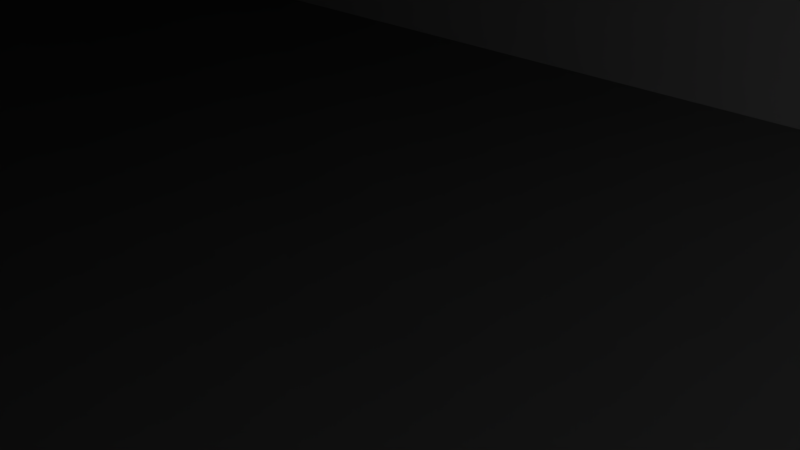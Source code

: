 # Source: Facility1.blend  (saved by Blender 2.79.0; exported with 4.5.12 LTS)
import bpy
from mathutils import Matrix  # noqa: F401  (used for matrix-valued properties, if any)

bpy.ops.wm.read_factory_settings(use_empty=True)
scene = bpy.context.scene
scene.name = 'Scene'

# ---- collections
col_collection_1 = bpy.data.collections.new('Collection 1'); scene.collection.children.link(col_collection_1)

# ---- materials (node trees are filled in below, after node groups)
mat_room1 = bpy.data.materials.new('Room1')
mat_room1.alpha_threshold = 0.0
mat_room1.use_transparent_shadow = False
mat_room1.roughness = 0.5
mat_room1.line_color = (0.0, 0.0, 0.0, 1.0)
mat_floor = bpy.data.materials.new('FLoor')
mat_floor.alpha_threshold = 0.0
mat_floor.use_transparent_shadow = False
mat_floor.diffuse_color = (0.307, 0.307, 0.307, 1.0)
mat_floor.roughness = 0.5
mat_room1_001 = bpy.data.materials.new('Room1.001')
mat_room1_001.alpha_threshold = 0.0
mat_room1_001.use_transparent_shadow = False
mat_room1_001.roughness = 0.5
mat_room1_001.line_color = (0.0, 0.0, 0.0, 1.0)

# ---- material node trees

# ---- world
world_world = bpy.data.worlds.new('World'); scene.world = world_world
world_world.color = (0.05088, 0.05088, 0.05088)
world_world.use_sun_shadow = False
world_world.sun_shadow_jitter_overblur = 0.0
world_world.cycles.sampling_method = 'MANUAL'

# ---- cameras
cam_camera = bpy.data.cameras.new('Camera')
cam_camera.clip_end = 100.0
cam_camera.lens = 35.0
cam_camera.sensor_width = 32.0
cam_camera.sensor_height = 18.0
cam_camera.ortho_scale = 7.314
cam_camera.dof.focus_distance = 0.0
cam_camera.dof.aperture_fstop = 128.0

# ---- lights
light_lamp = bpy.data.lights.new('Lamp', 'POINT')
light_lamp.transmission_factor = 0.0
light_lamp.cutoff_distance = 30.0
light_lamp.energy = 100.0
light_lamp.shadow_buffer_clip_start = 1.001
light_lamp.shadow_soft_size = 0.1
light_lamp.shadow_maximum_resolution = 0.006
light_lamp.use_absolute_resolution = True

# ---- meshes
me_cube_008 = bpy.data.meshes.new('Cube.008')
me_cube_008.from_pydata([(-0.3964, -0.3964, 0.2284), (-0.3964, -0.3964, 0.3964), (-0.3964, 4.437, 0.2284), (-0.3964, 4.437, 0.3964), (0.3964, -0.3964, 0.2284), (0.3964, -0.3964, 0.3964), (0.3964, 4.437, 0.2284), (0.3964, 4.437, 0.3964)], [], [(0, 1, 3, 2), (2, 3, 7, 6), (6, 7, 5, 4), (4, 5, 1, 0), (2, 6, 4, 0), (7, 3, 1, 5)])
me_cube_008.use_remesh_preserve_volume = False
me_cube_008.use_remesh_preserve_attributes = False
me_cube_008.use_mirror_vertex_groups = False
me_cube_008.update()
me_cube_007 = bpy.data.meshes.new('Cube.007')
me_cube_007.from_pydata([(-1.643, -0.3033, -1.855), (1.643, -0.3033, -1.855), (-1.643, -0.3033, 1.664), (1.643, -0.3033, 1.664), (1.834, -0.6917, -1.855), (-1.834, -0.6917, -1.855), (-1.834, -0.6917, 1.855), (1.834, -0.6917, 1.855), (1.834, -0.3033, -1.855), (-1.834, -0.3033, -1.855), (-1.834, -0.3033, 1.855), (1.834, -0.3033, 1.855), (1.643, -0.6543, -1.855), (-1.643, -0.6543, -1.855), (-1.643, -0.6543, 1.664), (1.643, -0.6543, 1.664)], [], [(0, 2, 14, 13), (10, 6, 7, 11), (9, 5, 6, 10), (11, 7, 4, 8), (2, 0, 9, 10), (1, 3, 11, 8), (3, 2, 10, 11), (3, 1, 12, 15), (2, 3, 15, 14)])
me_cube_007.materials.append(mat_room1)
me_cube_007.materials.append(mat_floor)
me_cube_007.use_remesh_preserve_volume = False
me_cube_007.use_remesh_preserve_attributes = False
me_cube_007.use_mirror_vertex_groups = False
me_cube_007.update()
me_cube_006 = bpy.data.meshes.new('Cube.006')
me_cube_006.from_pydata([], [], [])
me_cube_006.materials.append(mat_room1)
me_cube_006.materials.append(mat_floor)
me_cube_006.use_remesh_preserve_volume = False
me_cube_006.use_remesh_preserve_attributes = False
me_cube_006.use_mirror_vertex_groups = False
me_cube_006.update()
me_cube_005 = bpy.data.meshes.new('Cube.005')
me_cube_005.from_pydata([(-25.15, 0.0, -1.0), (-25.15, 0.0, 6.001), (-25.15, 1.0, -1.0), (-25.15, 1.0, 6.001), (14.15, 0.0, -1.0), (14.15, 0.0, 6.001), (14.15, 1.0, -1.0), (14.15, 1.0, 6.001)], [], [(0, 1, 3, 2), (2, 3, 7, 6), (6, 7, 5, 4), (4, 5, 1, 0), (2, 6, 4, 0), (7, 3, 1, 5)])
me_cube_005.use_remesh_preserve_volume = False
me_cube_005.use_remesh_preserve_attributes = False
me_cube_005.use_mirror_vertex_groups = False
me_cube_005.update()
me_cube_004 = bpy.data.meshes.new('Cube.004')
me_cube_004.from_pydata([(-1.0, -1.0, 0.0), (-1.0, -1.0, 1.0), (-1.0, 16.57, 0.0), (-1.0, 16.57, 1.0), (49.0, -1.0, 0.0), (49.0, -1.0, 1.0), (49.0, 16.57, 0.0), (49.0, 16.57, 1.0)], [], [(0, 1, 3, 2), (2, 3, 7, 6), (6, 7, 5, 4), (4, 5, 1, 0), (2, 6, 4, 0), (7, 3, 1, 5)])
me_cube_004.use_remesh_preserve_volume = False
me_cube_004.use_remesh_preserve_attributes = False
me_cube_004.use_mirror_vertex_groups = False
me_cube_004.update()
me_cube_001 = bpy.data.meshes.new('Cube.001')
me_cube_001.from_pydata([(-0.36, -0.3547, -0.9), (-0.36, -0.3547, 0.9), (-0.36, 0.3547, -0.9), (-0.36, 0.3547, 0.9), (0.36, -0.3547, -0.9), (0.36, -0.3547, 0.9), (0.36, 0.3547, -0.9), (0.36, 0.3547, 0.9)], [], [(0, 1, 3, 2), (2, 3, 7, 6), (6, 7, 5, 4), (4, 5, 1, 0), (2, 6, 4, 0), (7, 3, 1, 5)])
me_cube_001.use_remesh_preserve_volume = False
me_cube_001.use_remesh_preserve_attributes = False
me_cube_001.use_mirror_vertex_groups = False
me_cube_001.update()
me_cube = bpy.data.meshes.new('Cube')
me_cube.from_pydata([(25.89, 25.89, -1.036), (25.89, -25.89, -1.036), (-21.64, -25.89, -1.036), (-25.89, 25.89, -1.036), (25.89, 25.89, 17.61), (25.89, -25.89, 17.61), (-25.89, -25.89, 17.61), (-25.89, 25.89, 17.61), (15.54, 25.89, -1.036), (5.178, 25.89, -1.036), (-5.178, 25.89, -1.036), (-15.54, 25.89, -1.036), (15.54, -25.89, -1.036), (5.178, -25.89, -1.036), (-5.178, -25.89, -1.036), (-18.36, -25.89, -1.036), (15.54, 25.89, 17.61), (5.178, 25.89, 17.61), (-5.178, 25.89, 17.61), (-15.54, 25.89, 17.61), (15.54, -25.89, 17.61), (5.178, -25.89, 17.61), (-5.178, -25.89, 17.61), (-15.54, -25.89, 17.61), (25.89, 15.54, -1.036), (25.89, 5.178, -1.036), (25.89, -5.178, -1.036), (25.89, -15.54, -1.036), (-25.89, -15.54, -1.036), (-25.89, -5.178, -1.036), (-25.89, 5.178, -1.036), (-25.89, 15.54, -1.036), (25.89, 15.54, 17.61), (25.89, 5.178, 17.61), (25.89, -5.178, 17.61), (25.89, -15.54, 17.61), (-25.89, -15.54, 17.61), (-25.89, -5.178, 17.61), (-25.89, 5.178, 17.61), (-25.89, 15.54, 17.61), (15.54, -15.54, 17.61), (15.54, -5.178, 17.61), (15.54, 5.178, 17.61), (15.54, 15.54, 17.61), (5.178, -15.54, 17.61), (5.178, -5.178, 17.61), (5.178, 5.178, 17.61), (5.178, 15.54, 17.61), (-5.178, -15.54, 17.61), (-5.178, -5.178, 17.61), (-5.178, 5.178, 17.61), (-5.178, 15.54, 17.61), (-15.54, -15.54, 17.61), (-15.54, -5.178, 17.61), (-15.54, 5.178, 17.61), (-15.54, 15.54, 17.61), (15.54, 15.54, -1.036), (15.54, 5.178, -1.036), (15.54, -5.178, -1.036), (15.54, -15.54, -1.036), (5.178, 15.54, -1.036), (5.178, 5.178, -1.036), (5.178, -5.178, -1.036), (5.178, -15.54, -1.036), (-5.178, 15.54, -1.036), (-5.178, 5.178, -1.036), (-5.178, -5.178, -1.036), (-5.178, -15.54, -1.036), (-15.54, 15.54, -1.036), (-15.54, 5.178, -1.036), (-15.54, -5.178, -1.036), (-15.54, -15.54, -1.036), (25.89, 25.89, 5.178), (25.89, 25.89, 11.39), (25.89, -25.89, 5.178), (25.89, -25.89, 11.39), (-21.64, -25.89, 2.807), (-25.89, -25.89, 11.39), (-25.89, 25.89, 5.178), (-25.89, 25.89, 11.39), (15.54, 25.89, 11.39), (15.54, 25.89, 5.178), (5.178, 25.89, 11.39), (5.178, 25.89, 5.178), (-5.178, 25.89, 11.39), (-5.178, 25.89, 5.178), (-15.54, 25.89, 11.39), (-15.54, 25.89, 5.178), (15.54, -25.89, 5.178), (15.54, -25.89, 11.39), (5.178, -25.89, 5.178), (5.178, -25.89, 11.39), (-5.178, -25.89, 5.178), (-5.178, -25.89, 11.39), (-18.36, -25.89, 2.807), (-15.54, -25.89, 11.39), (-25.89, -15.54, 5.178), (-25.89, -15.54, 11.39), (-25.89, -5.178, 5.178), (-25.89, -5.178, 11.39), (-25.89, 5.178, 5.178), (-25.89, 5.178, 11.39), (-25.89, 15.54, 5.178), (-25.89, 15.54, 11.39), (25.89, 15.54, 5.178), (25.89, 15.54, 11.39), (25.89, 5.178, 5.178), (25.89, 5.178, 11.39), (25.89, -5.178, 5.178), (25.89, -5.178, 11.39), (25.89, -15.54, 5.178), (25.89, -15.54, 11.39), (-15.54, -25.89, -1.036), (-25.89, -25.89, -1.036), (-25.89, -25.89, 5.178), (-15.54, -25.89, 5.178), (-21.64, -24.96, -1.036), (-18.36, -24.96, -1.036), (-21.64, -24.96, 2.807), (-18.36, -24.96, 2.807)], [], [(71, 112, 113, 28), (52, 36, 6, 23), (111, 35, 5, 75), (95, 23, 6, 77), (103, 39, 7, 79), (87, 11, 3, 78), (72, 0, 8, 81), (81, 8, 9, 83), (83, 9, 10, 85), (85, 10, 11, 87), (75, 5, 20, 89), (89, 20, 21, 91), (91, 21, 22, 93), (93, 22, 23, 95), (35, 40, 20, 5), (40, 44, 21, 20), (44, 48, 22, 21), (48, 52, 23, 22), (27, 1, 12, 59), (59, 12, 13, 63), (63, 13, 14, 67), (67, 14, 112, 71), (10, 64, 68, 11), (64, 65, 69, 68), (65, 66, 70, 69), (66, 67, 71, 70), (9, 60, 64, 10), (60, 61, 65, 64), (61, 62, 66, 65), (62, 63, 67, 66), (8, 56, 60, 9), (56, 57, 61, 60), (57, 58, 62, 61), (58, 59, 63, 62), (0, 24, 56, 8), (24, 25, 57, 56), (25, 26, 58, 57), (26, 27, 59, 58), (18, 19, 55, 51), (51, 55, 54, 50), (50, 54, 53, 49), (49, 53, 52, 48), (17, 18, 51, 47), (47, 51, 50, 46), (46, 50, 49, 45), (45, 49, 48, 44), (16, 17, 47, 43), (43, 47, 46, 42), (42, 46, 45, 41), (41, 45, 44, 40), (4, 16, 43, 32), (32, 43, 42, 33), (33, 42, 41, 34), (34, 41, 40, 35), (77, 6, 36, 97), (97, 36, 37, 99), (99, 37, 38, 101), (101, 38, 39, 103), (73, 4, 32, 105), (105, 32, 33, 107), (107, 33, 34, 109), (109, 34, 35, 111), (19, 7, 39, 55), (55, 39, 38, 54), (54, 38, 37, 53), (53, 37, 36, 52), (11, 68, 31, 3), (68, 69, 30, 31), (69, 70, 29, 30), (70, 71, 28, 29), (26, 108, 110, 27), (108, 109, 111, 110), (25, 106, 108, 26), (106, 107, 109, 108), (24, 104, 106, 25), (104, 105, 107, 106), (0, 72, 104, 24), (72, 73, 105, 104), (30, 100, 102, 31), (100, 101, 103, 102), (29, 98, 100, 30), (98, 99, 101, 100), (28, 96, 98, 29), (96, 97, 99, 98), (113, 114, 96, 28), (114, 77, 97, 96), (14, 92, 115, 112), (92, 93, 95, 115), (13, 90, 92, 14), (90, 91, 93, 92), (12, 88, 90, 13), (88, 89, 91, 90), (1, 74, 88, 12), (74, 75, 89, 88), (18, 84, 86, 19), (84, 85, 87, 86), (17, 82, 84, 18), (82, 83, 85, 84), (16, 80, 82, 17), (80, 81, 83, 82), (4, 73, 80, 16), (73, 72, 81, 80), (19, 86, 79, 7), (86, 87, 78, 79), (31, 102, 78, 3), (102, 103, 79, 78), (115, 95, 77, 114), (27, 110, 74, 1), (110, 111, 75, 74), (2, 113, 112, 15), (76, 114, 113, 2), (15, 112, 115, 94), (94, 115, 114, 76), (94, 76, 118, 119), (15, 94, 119, 117), (76, 2, 116, 118)])
me_cube.polygons.foreach_set('material_index', [1, 0, 0, 0, 0, 0, 0, 0, 0, 0, 0, 0, 0, 0, 0, 0, 0, 0, 1, 1, 1, 1, 1, 1, 1, 1, 1, 1, 1, 1, 1, 1, 1, 1, 1, 1, 1, 1, 0, 0, 0, 0, 0, 0, 0, 0, 0, 0, 0, 0, 0, 0, 0, 0, 0, 0, 0, 0, 0, 0, 0, 0, 0, 0, 0, 0, 1, 1, 1, 1, 0, 0, 0, 0, 0, 0, 0, 0, 0, 0, 0, 0, 0, 0, 0, 0, 0, 0, 0, 0, 0, 0, 0, 0, 0, 0, 0, 0, 0, 0, 0, 0, 0, 0, 0, 0, 0, 0, 0, 0, 0, 0, 0, 0, 0, 0])
me_cube.materials.append(mat_room1)
me_cube.materials.append(mat_floor)
me_cube.use_remesh_preserve_volume = False
me_cube.use_remesh_preserve_attributes = False
me_cube.use_mirror_vertex_groups = False
me_cube.update()
me_cube_009 = bpy.data.meshes.new('Cube.009')
me_cube_009.from_pydata([(25.0, 25.0, -1.0), (25.0, -25.0, -1.0), (-21.83, -25.0, -1.0), (-25.0, 25.0, -1.0), (25.0, 25.0, 17.0), (25.0, -25.0, 17.0), (-25.0, -25.0, 17.0), (-25.0, 25.0, 17.0), (15.0, 25.0, -1.0), (5.0, 25.0, -1.0), (-5.0, 25.0, -1.0), (-15.0, 25.0, -1.0), (15.0, -25.0, -1.0), (5.0, -25.0, -1.0), (-5.0, -25.0, -1.0), (-18.17, -25.0, -1.0), (15.0, 25.0, 17.0), (5.0, 25.0, 17.0), (-5.0, 25.0, 17.0), (-15.0, 25.0, 17.0), (15.0, -25.0, 17.0), (5.0, -25.0, 17.0), (-5.0, -25.0, 17.0), (-15.0, -25.0, 17.0), (25.0, 15.0, -1.0), (25.0, 5.0, -1.0), (25.0, -5.0, -1.0), (25.0, -15.0, -1.0), (-25.0, -15.0, -1.0), (-25.0, -5.0, -1.0), (-25.0, 5.0, -1.0), (-25.0, 15.0, -1.0), (25.0, 15.0, 17.0), (25.0, 5.0, 17.0), (25.0, -5.0, 17.0), (25.0, -15.0, 17.0), (-25.0, -15.0, 17.0), (-25.0, -5.0, 17.0), (-25.0, 5.0, 17.0), (-25.0, 15.0, 17.0), (15.0, -15.0, 17.0), (15.0, -5.0, 17.0), (15.0, 5.0, 17.0), (15.0, 15.0, 17.0), (5.0, -15.0, 17.0), (5.0, -5.0, 17.0), (5.0, 5.0, 17.0), (5.0, 15.0, 17.0), (-5.0, -15.0, 17.0), (-5.0, -5.0, 17.0), (-5.0, 5.0, 17.0), (-5.0, 15.0, 17.0), (-15.0, -15.0, 17.0), (-15.0, -5.0, 17.0), (-15.0, 5.0, 17.0), (-15.0, 15.0, 17.0), (15.0, 15.0, -1.0), (15.0, 5.0, -1.0), (15.0, -5.0, -1.0), (15.0, -15.0, -1.0), (5.0, 15.0, -1.0), (5.0, 5.0, -1.0), (5.0, -5.0, -1.0), (5.0, -15.0, -1.0), (-5.0, 15.0, -1.0), (-5.0, 5.0, -1.0), (-5.0, -5.0, -1.0), (-5.0, -15.0, -1.0), (-15.0, 15.0, -1.0), (-15.0, 5.0, -1.0), (-15.0, -5.0, -1.0), (-15.0, -15.0, -1.0), (25.0, 25.0, 5.0), (25.0, 25.0, 11.0), (25.0, -25.0, 5.0), (25.0, -25.0, 11.0), (-21.83, -25.0, 2.71), (-25.0, -25.0, 11.0), (-25.0, 25.0, 5.0), (-25.0, 25.0, 11.0), (15.0, 25.0, 11.0), (15.0, 25.0, 5.0), (5.0, 25.0, 11.0), (5.0, 25.0, 5.0), (-5.0, 25.0, 11.0), (-5.0, 25.0, 5.0), (-15.0, 25.0, 11.0), (-15.0, 25.0, 5.0), (15.0, -25.0, 5.0), (15.0, -25.0, 11.0), (5.0, -25.0, 5.0), (5.0, -25.0, 11.0), (-5.0, -25.0, 5.0), (-5.0, -25.0, 11.0), (-18.17, -25.0, 2.71), (-15.0, -25.0, 11.0), (-25.0, -15.0, 5.0), (-25.0, -15.0, 11.0), (-25.0, -5.0, 5.0), (-25.0, -5.0, 11.0), (-25.0, 5.0, 5.0), (-25.0, 5.0, 11.0), (-25.0, 15.0, 5.0), (-25.0, 15.0, 11.0), (25.0, 15.0, 5.0), (25.0, 15.0, 11.0), (25.0, 5.0, 5.0), (25.0, 5.0, 11.0), (25.0, -5.0, 5.0), (25.0, -5.0, 11.0), (25.0, -15.0, 5.0), (25.0, -15.0, 11.0), (-15.0, -25.0, -1.0), (-25.0, -25.0, -1.0), (-25.0, -25.0, 5.0), (-15.0, -25.0, 5.0)], [], [(52, 23, 6, 36), (111, 75, 5, 35), (95, 77, 6, 23), (103, 79, 7, 39), (87, 78, 3, 11), (72, 81, 8, 0), (81, 83, 9, 8), (83, 85, 10, 9), (85, 87, 11, 10), (75, 89, 20, 5), (89, 91, 21, 20), (91, 93, 22, 21), (93, 95, 23, 22), (35, 5, 20, 40), (40, 20, 21, 44), (44, 21, 22, 48), (48, 22, 23, 52), (27, 59, 12, 1), (59, 63, 13, 12), (63, 67, 14, 13), (67, 71, 112, 14), (10, 11, 68, 64), (64, 68, 69, 65), (65, 69, 70, 66), (66, 70, 71, 67), (9, 10, 64, 60), (60, 64, 65, 61), (61, 65, 66, 62), (62, 66, 67, 63), (8, 9, 60, 56), (56, 60, 61, 57), (57, 61, 62, 58), (58, 62, 63, 59), (0, 8, 56, 24), (24, 56, 57, 25), (25, 57, 58, 26), (26, 58, 59, 27), (18, 51, 55, 19), (51, 50, 54, 55), (50, 49, 53, 54), (49, 48, 52, 53), (17, 47, 51, 18), (47, 46, 50, 51), (46, 45, 49, 50), (45, 44, 48, 49), (16, 43, 47, 17), (43, 42, 46, 47), (42, 41, 45, 46), (41, 40, 44, 45), (4, 32, 43, 16), (32, 33, 42, 43), (33, 34, 41, 42), (34, 35, 40, 41), (77, 97, 36, 6), (97, 99, 37, 36), (99, 101, 38, 37), (101, 103, 39, 38), (73, 105, 32, 4), (105, 107, 33, 32), (107, 109, 34, 33), (109, 111, 35, 34), (19, 55, 39, 7), (55, 54, 38, 39), (54, 53, 37, 38), (53, 52, 36, 37), (11, 3, 31, 68), (68, 31, 30, 69), (69, 30, 29, 70), (70, 29, 28, 71), (26, 27, 110, 108), (108, 110, 111, 109), (25, 26, 108, 106), (106, 108, 109, 107), (24, 25, 106, 104), (104, 106, 107, 105), (0, 24, 104, 72), (72, 104, 105, 73), (30, 31, 102, 100), (100, 102, 103, 101), (29, 30, 100, 98), (98, 100, 101, 99), (28, 29, 98, 96), (96, 98, 99, 97), (113, 28, 96, 114), (114, 96, 97, 77), (14, 112, 115, 92), (92, 115, 95, 93), (13, 14, 92, 90), (90, 92, 93, 91), (12, 13, 90, 88), (88, 90, 91, 89), (1, 12, 88, 74), (74, 88, 89, 75), (18, 19, 86, 84), (84, 86, 87, 85), (17, 18, 84, 82), (82, 84, 85, 83), (16, 17, 82, 80), (80, 82, 83, 81), (4, 16, 80, 73), (73, 80, 81, 72), (19, 7, 79, 86), (86, 79, 78, 87), (31, 3, 78, 102), (102, 78, 79, 103), (115, 114, 77, 95), (27, 1, 74, 110), (110, 74, 75, 111), (76, 2, 113, 114), (15, 94, 115, 112), (94, 76, 114, 115), (2, 15, 112, 71, 28, 113)])
me_cube_009.polygons.foreach_set('material_index', [0, 0, 0, 0, 0, 0, 0, 0, 0, 0, 0, 0, 0, 0, 0, 0, 0, 1, 1, 1, 1, 1, 1, 1, 1, 1, 1, 1, 1, 1, 1, 1, 1, 1, 1, 1, 1, 0, 0, 0, 0, 0, 0, 0, 0, 0, 0, 0, 0, 0, 0, 0, 0, 0, 0, 0, 0, 0, 0, 0, 0, 0, 0, 0, 0, 1, 1, 1, 1, 0, 0, 0, 0, 0, 0, 0, 0, 0, 0, 0, 0, 0, 0, 0, 0, 0, 0, 0, 0, 0, 0, 0, 0, 0, 0, 0, 0, 0, 0, 0, 0, 0, 0, 0, 0, 0, 0, 0, 0, 0, 0, 1])
me_cube_009.materials.append(mat_room1_001)
me_cube_009.materials.append(mat_floor)
me_cube_009.use_remesh_preserve_volume = False
me_cube_009.use_remesh_preserve_attributes = False
me_cube_009.use_mirror_vertex_groups = False
me_cube_009.update()

# ---- objects
ob_cube_005 = bpy.data.objects.new('Cube.005', me_cube_008)
ob_facility_door = bpy.data.objects.new('Facility door', me_cube_007)
ob_cube_004 = bpy.data.objects.new('Cube.004', me_cube_006)
ob_cube_003 = bpy.data.objects.new('Cube.003', me_cube_005)
ob_cube_002 = bpy.data.objects.new('Cube.002', me_cube_004)
ob_cube_001 = bpy.data.objects.new('Cube.001', me_cube_001)
ob_facilityshelle = bpy.data.objects.new('FacilityShelle', me_cube)
ob_lamp = bpy.data.objects.new('Lamp', light_lamp)
ob_camera = bpy.data.objects.new('Camera', cam_camera)
ob_facility_001 = bpy.data.objects.new('Facility.001', me_cube_009)

# ---- transforms, parenting, visibility, modifiers, constraints
ob_cube_005.location = (13.6, 9.942, 0.06637)
ob_cube_005.lineart.crease_threshold = 0.0
_m = ob_cube_005.modifiers.new('Array', 'ARRAY')
_m.count = 24
_m.constant_offset_displace = (0.0, 0.0, 0.0)
_m.relative_offset_displace = (-1.0, 0.0, 2.0)
ob_facility_door.location = (-20.0, -7.308, 1.855)
ob_facility_door.lock_rotations_4d = False
ob_facility_door.empty_display_type = 'ARROWS'
ob_facility_door.lineart.crease_threshold = 0.0
ob_cube_004.location = (0.0, 17.0, 1.0)
ob_cube_004.lock_rotations_4d = False
ob_cube_004.empty_display_type = 'ARROWS'
ob_cube_004.lineart.crease_threshold = 0.0
ob_cube_003.location = (-0.1501, 8.546, 1.0)
ob_cube_003.lineart.crease_threshold = 0.0
ob_cube_002.location = (-24.0, -7.0, 7.001)
ob_cube_002.lineart.crease_threshold = 0.0
ob_cube_001.location = (16.39, -6.08, 0.9)
ob_cube_001.lineart.crease_threshold = 0.0
ob_facilityshelle.location = (0.0, 17.0, 1.0)
ob_facilityshelle.lock_rotations_4d = False
ob_facilityshelle.empty_display_type = 'ARROWS'
ob_facilityshelle.lineart.crease_threshold = 0.0
ob_lamp.location = (17.08, 1.005, 5.904)
ob_lamp.rotation_euler = (0.6503, 0.05522, 1.866)
ob_lamp.scale = (1.0, 1.0, 1.0)
ob_lamp.lock_rotations_4d = False
ob_lamp.empty_display_type = 'ARROWS'
ob_lamp.color = (0.0, 0.0, 0.0, 0.0)
ob_lamp.lineart.crease_threshold = 0.0
ob_camera.location = (7.481, -6.508, 5.344)
ob_camera.rotation_euler = (1.109, 0.0, 0.8149)
ob_camera.lock_rotations_4d = False
ob_camera.empty_display_type = 'ARROWS'
ob_camera.color = (0.0, 0.0, 0.0, 0.0)
ob_camera.display_type = 'WIRE'
ob_camera.lineart.crease_threshold = 0.0
ob_facility_001.location = (0.0, 17.0, 1.0)
ob_facility_001.lock_rotations_4d = False
ob_facility_001.empty_display_type = 'ARROWS'
ob_facility_001.lineart.crease_threshold = 0.0

# ---- collection membership
col_collection_1.objects.link(ob_cube_005)
col_collection_1.objects.link(ob_facility_door)
col_collection_1.objects.link(ob_cube_004)
col_collection_1.objects.link(ob_cube_003)
col_collection_1.objects.link(ob_cube_002)
col_collection_1.objects.link(ob_cube_001)
col_collection_1.objects.link(ob_facilityshelle)
col_collection_1.objects.link(ob_lamp)
col_collection_1.objects.link(ob_camera)
col_collection_1.objects.link(ob_facility_001)

# ---- scene / render settings (as saved in the file)
scene.camera = ob_camera
scene.frame_start = 1; scene.frame_end = 250; scene.frame_set(2)
scene.render.engine = 'BLENDER_EEVEE_NEXT'
scene.render.resolution_percentage = 50
scene.render.dither_intensity = 0.0
scene.cycles.use_denoising = False
scene.cycles.samples = 128
scene.cycles.sampling_pattern = 'TABULATED_SOBOL'
scene.cycles.use_adaptive_sampling = False
scene.cycles.use_light_tree = False
scene.cycles.blur_glossy = 0.0
scene.cycles.sample_clamp_indirect = 0.0
scene.view_settings.view_transform = 'Standard'
bpy.context.view_layer.update()
